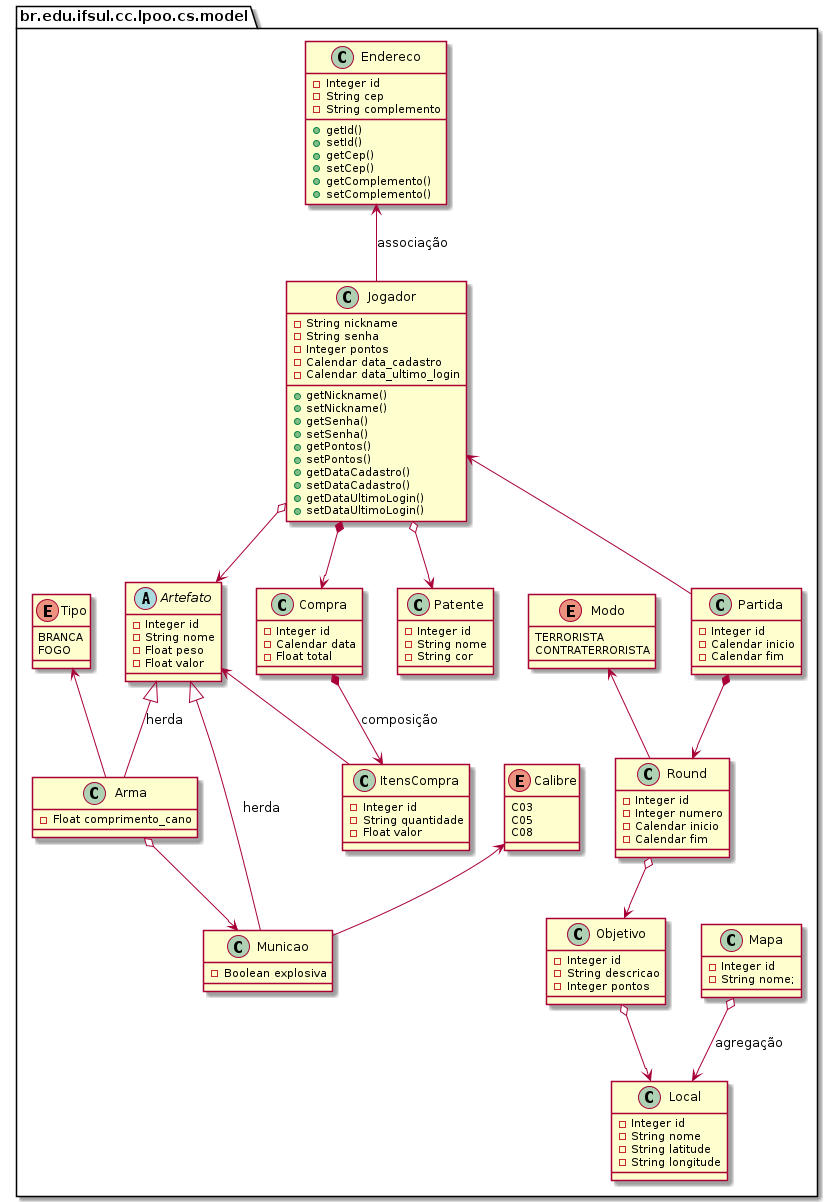

The diagram above was rendered by PlantUML. Its source (embedded in the PNG):
@startuml

package br.edu.ifsul.cc.lpoo.cs.model {

    class Compra {
        -Integer id
        -Calendar data
        -Float total
    }
    class Jogador {
        -String nickname
        -String senha
        -Integer pontos
        -Calendar data_cadastro
        -Calendar data_ultimo_login
        +getNickname()
        +setNickname()
        +getSenha()
        +setSenha()
        +getPontos()
        +setPontos()
        +getDataCadastro()
        +setDataCadastro()
        +getDataUltimoLogin()
        +setDataUltimoLogin()    
    }
    class Endereco {
        -Integer id
        -String cep
        -String complemento
        +getId()
        +setId()
        +getCep()
        +setCep()
        +getComplemento()
        +setComplemento()        
    }
    class Patente {
        -Integer id
        -String nome
        -String cor
    }
    abstract class Artefato {
        -Integer id
        -String nome
        -Float peso
        -Float valor
    }
    class Municao {
        -Boolean explosiva 
    }
    class Arma {    
        -Float comprimento_cano
    }
    class Round {
        -Integer id
        -Integer numero
        -Calendar inicio
        -Calendar fim
    }
    class Objetivo {
        -Integer id
        -String descricao
        -Integer pontos
    }
    class Mapa {
        -Integer id
        -String nome;        
    }
    class Local {
        -Integer id
        -String nome
        -String latitude
        -String longitude
    }
   

    class Partida {
        -Integer id
        -Calendar inicio
        -Calendar fim    
    }

    class ItensCompra {
        -Integer id
        -String quantidade
        -Float valor
    }
    enum Calibre {
        C03
        C05
        C08
    }
    enum Modo {
        TERRORISTA
        CONTRATERRORISTA
    }
    enum Tipo {
        BRANCA
        FOGO
    }

    Artefato <|-- Municao :herda
    Artefato <|-- Arma : herda

    Arma o--> Municao
    Compra *--> ItensCompra : composição
    Endereco <-- Jogador : associação
    Partida *--> Round
    Jogador <-- Partida
    Jogador *--> Compra
    Jogador o--> Artefato
    Jogador o--> Patente
    Objetivo o--> Local
    
    Mapa o--> Local : agregação
    
    Modo <-- Round
    Artefato <-- ItensCompra
    Calibre <-- Municao
    Tipo <-- Arma        
    
    Round o--> Objetivo
    
}

@enduml